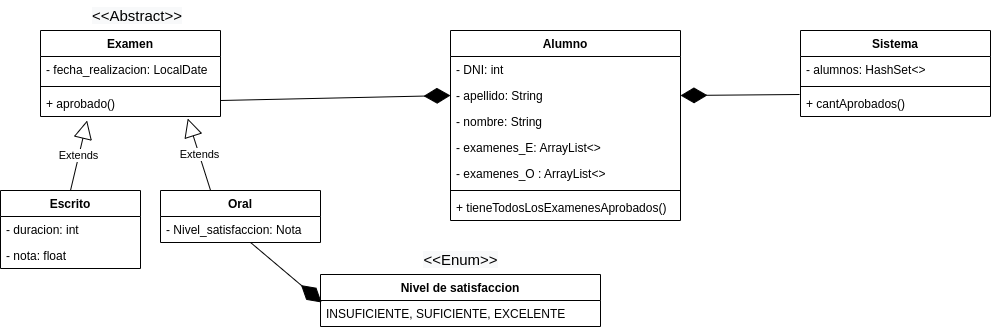

The diagram above was exported from draw.io. Its source (the exported page's mxGraphModel, read from the mxfile embedded in the PNG):
<mxGraphModel dx="868" dy="388" grid="1" gridSize="10" guides="1" tooltips="1" connect="1" arrows="1" fold="1" page="1" pageScale="1" pageWidth="1169" pageHeight="827" math="0" shadow="0">
  <root>
    <mxCell id="0" />
    <mxCell id="1" parent="0" />
    <mxCell id="QbqcJBVCeZiJic4JNP_p-1" value="Examen" style="swimlane;fontStyle=1;align=center;verticalAlign=top;childLayout=stackLayout;horizontal=1;startSize=26;horizontalStack=0;resizeParent=1;resizeParentMax=0;resizeLast=0;collapsible=1;marginBottom=0;" parent="1" vertex="1">
      <mxGeometry x="50" y="170" width="180" height="86" as="geometry" />
    </mxCell>
    <mxCell id="QbqcJBVCeZiJic4JNP_p-2" value="- fecha_realizacion: LocalDate" style="text;strokeColor=none;fillColor=none;align=left;verticalAlign=top;spacingLeft=4;spacingRight=4;overflow=hidden;rotatable=0;points=[[0,0.5],[1,0.5]];portConstraint=eastwest;" parent="QbqcJBVCeZiJic4JNP_p-1" vertex="1">
      <mxGeometry y="26" width="180" height="26" as="geometry" />
    </mxCell>
    <mxCell id="QbqcJBVCeZiJic4JNP_p-15" value="" style="line;strokeWidth=1;fillColor=none;align=left;verticalAlign=middle;spacingTop=-1;spacingLeft=3;spacingRight=3;rotatable=0;labelPosition=right;points=[];portConstraint=eastwest;strokeColor=inherit;" parent="QbqcJBVCeZiJic4JNP_p-1" vertex="1">
      <mxGeometry y="52" width="180" height="8" as="geometry" />
    </mxCell>
    <mxCell id="QbqcJBVCeZiJic4JNP_p-14" value="+ aprobado()" style="text;strokeColor=none;fillColor=none;align=left;verticalAlign=top;spacingLeft=4;spacingRight=4;overflow=hidden;rotatable=0;points=[[0,0.5],[1,0.5]];portConstraint=eastwest;" parent="QbqcJBVCeZiJic4JNP_p-1" vertex="1">
      <mxGeometry y="60" width="180" height="26" as="geometry" />
    </mxCell>
    <mxCell id="QbqcJBVCeZiJic4JNP_p-5" value="Escrito" style="swimlane;fontStyle=1;childLayout=stackLayout;horizontal=1;startSize=26;fillColor=none;horizontalStack=0;resizeParent=1;resizeParentMax=0;resizeLast=0;collapsible=1;marginBottom=0;" parent="1" vertex="1">
      <mxGeometry x="10" y="330" width="140" height="78" as="geometry" />
    </mxCell>
    <mxCell id="QbqcJBVCeZiJic4JNP_p-6" value="- duracion: int" style="text;strokeColor=none;fillColor=none;align=left;verticalAlign=top;spacingLeft=4;spacingRight=4;overflow=hidden;rotatable=0;points=[[0,0.5],[1,0.5]];portConstraint=eastwest;" parent="QbqcJBVCeZiJic4JNP_p-5" vertex="1">
      <mxGeometry y="26" width="140" height="26" as="geometry" />
    </mxCell>
    <mxCell id="QbqcJBVCeZiJic4JNP_p-7" value="- nota: float" style="text;strokeColor=none;fillColor=none;align=left;verticalAlign=top;spacingLeft=4;spacingRight=4;overflow=hidden;rotatable=0;points=[[0,0.5],[1,0.5]];portConstraint=eastwest;" parent="QbqcJBVCeZiJic4JNP_p-5" vertex="1">
      <mxGeometry y="52" width="140" height="26" as="geometry" />
    </mxCell>
    <mxCell id="QbqcJBVCeZiJic4JNP_p-9" value="Oral" style="swimlane;fontStyle=1;childLayout=stackLayout;horizontal=1;startSize=26;fillColor=none;horizontalStack=0;resizeParent=1;resizeParentMax=0;resizeLast=0;collapsible=1;marginBottom=0;" parent="1" vertex="1">
      <mxGeometry x="170" y="330" width="160" height="52" as="geometry" />
    </mxCell>
    <mxCell id="QbqcJBVCeZiJic4JNP_p-10" value="- Nivel_satisfaccion: Nota" style="text;strokeColor=none;fillColor=none;align=left;verticalAlign=top;spacingLeft=4;spacingRight=4;overflow=hidden;rotatable=0;points=[[0,0.5],[1,0.5]];portConstraint=eastwest;" parent="QbqcJBVCeZiJic4JNP_p-9" vertex="1">
      <mxGeometry y="26" width="160" height="26" as="geometry" />
    </mxCell>
    <mxCell id="QbqcJBVCeZiJic4JNP_p-16" value="Extends" style="endArrow=block;endSize=16;endFill=0;html=1;rounded=0;exitX=0.5;exitY=0;exitDx=0;exitDy=0;entryX=0.259;entryY=1.154;entryDx=0;entryDy=0;entryPerimeter=0;" parent="1" source="QbqcJBVCeZiJic4JNP_p-5" target="QbqcJBVCeZiJic4JNP_p-14" edge="1">
      <mxGeometry width="160" relative="1" as="geometry">
        <mxPoint x="120" y="290" as="sourcePoint" />
        <mxPoint x="280" y="290" as="targetPoint" />
      </mxGeometry>
    </mxCell>
    <mxCell id="QbqcJBVCeZiJic4JNP_p-17" value="Extends" style="endArrow=block;endSize=16;endFill=0;html=1;rounded=0;exitX=0.313;exitY=0;exitDx=0;exitDy=0;exitPerimeter=0;entryX=0.818;entryY=1.077;entryDx=0;entryDy=0;entryPerimeter=0;" parent="1" source="QbqcJBVCeZiJic4JNP_p-9" target="QbqcJBVCeZiJic4JNP_p-14" edge="1">
      <mxGeometry width="160" relative="1" as="geometry">
        <mxPoint x="120" y="290" as="sourcePoint" />
        <mxPoint x="280" y="290" as="targetPoint" />
      </mxGeometry>
    </mxCell>
    <mxCell id="QbqcJBVCeZiJic4JNP_p-18" value="Alumno" style="swimlane;fontStyle=1;align=center;verticalAlign=top;childLayout=stackLayout;horizontal=1;startSize=26;horizontalStack=0;resizeParent=1;resizeParentMax=0;resizeLast=0;collapsible=1;marginBottom=0;" parent="1" vertex="1">
      <mxGeometry x="460" y="170" width="230" height="190" as="geometry" />
    </mxCell>
    <mxCell id="QbqcJBVCeZiJic4JNP_p-19" value="- DNI: int" style="text;strokeColor=none;fillColor=none;align=left;verticalAlign=top;spacingLeft=4;spacingRight=4;overflow=hidden;rotatable=0;points=[[0,0.5],[1,0.5]];portConstraint=eastwest;" parent="QbqcJBVCeZiJic4JNP_p-18" vertex="1">
      <mxGeometry y="26" width="230" height="26" as="geometry" />
    </mxCell>
    <mxCell id="QbqcJBVCeZiJic4JNP_p-24" value="- apellido: String" style="text;strokeColor=none;fillColor=none;align=left;verticalAlign=top;spacingLeft=4;spacingRight=4;overflow=hidden;rotatable=0;points=[[0,0.5],[1,0.5]];portConstraint=eastwest;" parent="QbqcJBVCeZiJic4JNP_p-18" vertex="1">
      <mxGeometry y="52" width="230" height="26" as="geometry" />
    </mxCell>
    <mxCell id="QbqcJBVCeZiJic4JNP_p-23" value="- nombre: String" style="text;strokeColor=none;fillColor=none;align=left;verticalAlign=top;spacingLeft=4;spacingRight=4;overflow=hidden;rotatable=0;points=[[0,0.5],[1,0.5]];portConstraint=eastwest;" parent="QbqcJBVCeZiJic4JNP_p-18" vertex="1">
      <mxGeometry y="78" width="230" height="26" as="geometry" />
    </mxCell>
    <mxCell id="QbqcJBVCeZiJic4JNP_p-22" value="- examenes_E: ArrayList&lt;&gt;" style="text;strokeColor=none;fillColor=none;align=left;verticalAlign=top;spacingLeft=4;spacingRight=4;overflow=hidden;rotatable=0;points=[[0,0.5],[1,0.5]];portConstraint=eastwest;" parent="QbqcJBVCeZiJic4JNP_p-18" vertex="1">
      <mxGeometry y="104" width="230" height="26" as="geometry" />
    </mxCell>
    <mxCell id="QbqcJBVCeZiJic4JNP_p-50" value="- examenes_O : ArrayList&lt;&gt;" style="text;strokeColor=none;fillColor=none;align=left;verticalAlign=top;spacingLeft=4;spacingRight=4;overflow=hidden;rotatable=0;points=[[0,0.5],[1,0.5]];portConstraint=eastwest;" parent="QbqcJBVCeZiJic4JNP_p-18" vertex="1">
      <mxGeometry y="130" width="230" height="26" as="geometry" />
    </mxCell>
    <mxCell id="QbqcJBVCeZiJic4JNP_p-53" value="" style="line;strokeWidth=1;fillColor=none;align=left;verticalAlign=middle;spacingTop=-1;spacingLeft=3;spacingRight=3;rotatable=0;labelPosition=right;points=[];portConstraint=eastwest;strokeColor=inherit;fontSize=15;" parent="QbqcJBVCeZiJic4JNP_p-18" vertex="1">
      <mxGeometry y="156" width="230" height="8" as="geometry" />
    </mxCell>
    <mxCell id="QbqcJBVCeZiJic4JNP_p-52" value="+ tieneTodosLosExamenesAprobados()" style="text;strokeColor=none;fillColor=none;align=left;verticalAlign=top;spacingLeft=4;spacingRight=4;overflow=hidden;rotatable=0;points=[[0,0.5],[1,0.5]];portConstraint=eastwest;" parent="QbqcJBVCeZiJic4JNP_p-18" vertex="1">
      <mxGeometry y="164" width="230" height="26" as="geometry" />
    </mxCell>
    <mxCell id="QbqcJBVCeZiJic4JNP_p-29" value="" style="endArrow=diamondThin;endFill=1;endSize=24;html=1;rounded=0;entryX=0;entryY=0.5;entryDx=0;entryDy=0;" parent="1" target="QbqcJBVCeZiJic4JNP_p-24" edge="1">
      <mxGeometry width="160" relative="1" as="geometry">
        <mxPoint x="230" y="240" as="sourcePoint" />
        <mxPoint x="390" y="240" as="targetPoint" />
      </mxGeometry>
    </mxCell>
    <mxCell id="QbqcJBVCeZiJic4JNP_p-33" value="Nivel de satisfaccion" style="swimlane;fontStyle=1;childLayout=stackLayout;horizontal=1;startSize=26;fillColor=none;horizontalStack=0;resizeParent=1;resizeParentMax=0;resizeLast=0;collapsible=1;marginBottom=0;" parent="1" vertex="1">
      <mxGeometry x="330" y="414" width="280" height="52" as="geometry" />
    </mxCell>
    <mxCell id="QbqcJBVCeZiJic4JNP_p-38" value="INSUFICIENTE, SUFICIENTE, EXCELENTE" style="text;strokeColor=none;fillColor=none;align=left;verticalAlign=top;spacingLeft=4;spacingRight=4;overflow=hidden;rotatable=0;points=[[0,0.5],[1,0.5]];portConstraint=eastwest;" parent="QbqcJBVCeZiJic4JNP_p-33" vertex="1">
      <mxGeometry y="26" width="280" height="26" as="geometry" />
    </mxCell>
    <mxCell id="QbqcJBVCeZiJic4JNP_p-39" value="&lt;span style=&quot;color: rgb(0, 0, 0); font-family: Helvetica; font-size: 15px; font-style: normal; font-variant-ligatures: normal; font-variant-caps: normal; font-weight: 400; letter-spacing: normal; orphans: 2; text-align: center; text-indent: 0px; text-transform: none; widows: 2; word-spacing: 0px; -webkit-text-stroke-width: 0px; background-color: rgb(248, 249, 250); text-decoration-thickness: initial; text-decoration-style: initial; text-decoration-color: initial; float: none; display: inline !important;&quot;&gt;&amp;lt;&amp;lt;Enum&amp;gt;&amp;gt;&lt;/span&gt;" style="text;html=1;align=center;verticalAlign=middle;resizable=0;points=[];autosize=1;strokeColor=none;fillColor=none;" parent="1" vertex="1">
      <mxGeometry x="420" y="384" width="100" height="30" as="geometry" />
    </mxCell>
    <mxCell id="QbqcJBVCeZiJic4JNP_p-41" value="Sistema" style="swimlane;fontStyle=1;align=center;verticalAlign=top;childLayout=stackLayout;horizontal=1;startSize=26;horizontalStack=0;resizeParent=1;resizeParentMax=0;resizeLast=0;collapsible=1;marginBottom=0;" parent="1" vertex="1">
      <mxGeometry x="810" y="170" width="190" height="86" as="geometry" />
    </mxCell>
    <mxCell id="QbqcJBVCeZiJic4JNP_p-42" value="- alumnos: HashSet&lt;&gt;" style="text;strokeColor=none;fillColor=none;align=left;verticalAlign=top;spacingLeft=4;spacingRight=4;overflow=hidden;rotatable=0;points=[[0,0.5],[1,0.5]];portConstraint=eastwest;" parent="QbqcJBVCeZiJic4JNP_p-41" vertex="1">
      <mxGeometry y="26" width="190" height="26" as="geometry" />
    </mxCell>
    <mxCell id="QbqcJBVCeZiJic4JNP_p-46" value="" style="line;strokeWidth=1;fillColor=none;align=left;verticalAlign=middle;spacingTop=-1;spacingLeft=3;spacingRight=3;rotatable=0;labelPosition=right;points=[];portConstraint=eastwest;strokeColor=inherit;fontSize=17;" parent="QbqcJBVCeZiJic4JNP_p-41" vertex="1">
      <mxGeometry y="52" width="190" height="8" as="geometry" />
    </mxCell>
    <mxCell id="QbqcJBVCeZiJic4JNP_p-45" value="+ cantAprobados()" style="text;strokeColor=none;fillColor=none;align=left;verticalAlign=top;spacingLeft=4;spacingRight=4;overflow=hidden;rotatable=0;points=[[0,0.5],[1,0.5]];portConstraint=eastwest;" parent="QbqcJBVCeZiJic4JNP_p-41" vertex="1">
      <mxGeometry y="60" width="190" height="26" as="geometry" />
    </mxCell>
    <mxCell id="QbqcJBVCeZiJic4JNP_p-48" value="" style="endArrow=diamondThin;endFill=1;endSize=24;html=1;rounded=0;fontSize=17;entryX=1;entryY=0.5;entryDx=0;entryDy=0;exitX=-0.005;exitY=0.154;exitDx=0;exitDy=0;exitPerimeter=0;" parent="1" source="QbqcJBVCeZiJic4JNP_p-45" target="QbqcJBVCeZiJic4JNP_p-24" edge="1">
      <mxGeometry width="160" relative="1" as="geometry">
        <mxPoint x="680" y="329" as="sourcePoint" />
        <mxPoint x="840" y="329" as="targetPoint" />
      </mxGeometry>
    </mxCell>
    <mxCell id="QbqcJBVCeZiJic4JNP_p-51" value="&lt;span style=&quot;color: rgb(0, 0, 0); font-family: Helvetica; font-size: 15px; font-style: normal; font-variant-ligatures: normal; font-variant-caps: normal; font-weight: 400; letter-spacing: normal; orphans: 2; text-align: center; text-indent: 0px; text-transform: none; widows: 2; word-spacing: 0px; -webkit-text-stroke-width: 0px; background-color: rgb(248, 249, 250); text-decoration-thickness: initial; text-decoration-style: initial; text-decoration-color: initial; float: none; display: inline !important;&quot;&gt;&amp;lt;&amp;lt;Abstract&amp;gt;&amp;gt;&lt;/span&gt;" style="text;whiteSpace=wrap;html=1;fontSize=15;" parent="1" vertex="1">
      <mxGeometry x="100" y="140" width="110" height="40" as="geometry" />
    </mxCell>
    <mxCell id="5nTNMpwYuCRT5b0XXewV-1" value="" style="endArrow=diamondThin;endFill=1;endSize=24;html=1;rounded=0;exitX=0.563;exitY=1;exitDx=0;exitDy=0;exitPerimeter=0;entryX=0.004;entryY=0.077;entryDx=0;entryDy=0;entryPerimeter=0;" edge="1" parent="1" source="QbqcJBVCeZiJic4JNP_p-10" target="QbqcJBVCeZiJic4JNP_p-38">
      <mxGeometry width="160" relative="1" as="geometry">
        <mxPoint x="360" y="470" as="sourcePoint" />
        <mxPoint x="520" y="470" as="targetPoint" />
      </mxGeometry>
    </mxCell>
  </root>
</mxGraphModel>